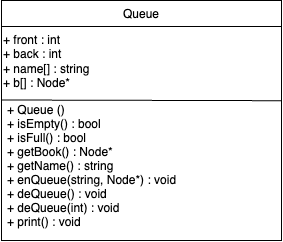

The diagram above was exported from draw.io. Its source (the exported page's mxGraphModel, read from the mxfile embedded in the PNG):
<mxGraphModel dx="823" dy="418" grid="1" gridSize="10" guides="1" tooltips="1" connect="1" arrows="1" fold="1" page="1" pageScale="1" pageWidth="827" pageHeight="1169" math="0" shadow="0">
  <root>
    <mxCell id="0" />
    <mxCell id="1" parent="0" />
    <mxCell id="gd212S-7L4fqjmEZBEt2-1" value="Queue" style="swimlane;fontStyle=0;align=center;verticalAlign=top;childLayout=stackLayout;horizontal=1;startSize=26;horizontalStack=0;resizeParent=1;resizeLast=0;collapsible=1;marginBottom=0;rounded=0;shadow=0;strokeWidth=1;" vertex="1" parent="1">
      <mxGeometry x="274" y="460" width="280" height="240" as="geometry">
        <mxRectangle x="550" y="140" width="160" height="26" as="alternateBounds" />
      </mxGeometry>
    </mxCell>
    <mxCell id="pqZYVUMBf838OWL5vFar-1" value="+ front : int&lt;br&gt;+ back : int&lt;br&gt;&lt;div style=&quot;&quot;&gt;&lt;span style=&quot;background-color: initial;&quot;&gt;+ name[] : string&lt;/span&gt;&lt;/div&gt;+ b[] : Node*" style="text;html=1;align=left;verticalAlign=middle;resizable=0;points=[];autosize=1;strokeColor=none;fillColor=none;" vertex="1" parent="gd212S-7L4fqjmEZBEt2-1">
      <mxGeometry y="26" width="280" height="70" as="geometry" />
    </mxCell>
    <mxCell id="gd212S-7L4fqjmEZBEt2-3" value="+ Queue ()&#10;+ isEmpty() : bool&#10;+ isFull() : bool&#10;+ getBook() : Node*&#10;+ getName() : string&#10;+ enQueue(string, Node*) : void&#10;+ deQueue() : void&#10;+ deQueue(int) : void&#10;+ print() : void" style="text;align=left;verticalAlign=top;spacingLeft=4;spacingRight=4;overflow=hidden;rotatable=0;points=[[0,0.5],[1,0.5]];portConstraint=eastwest;" vertex="1" parent="gd212S-7L4fqjmEZBEt2-1">
      <mxGeometry y="96" width="280" height="140" as="geometry" />
    </mxCell>
    <mxCell id="pqZYVUMBf838OWL5vFar-2" value="" style="endArrow=none;html=1;rounded=0;exitX=-0.002;exitY=0.025;exitDx=0;exitDy=0;exitPerimeter=0;entryX=1.002;entryY=0.03;entryDx=0;entryDy=0;entryPerimeter=0;" edge="1" parent="gd212S-7L4fqjmEZBEt2-1" source="gd212S-7L4fqjmEZBEt2-3" target="gd212S-7L4fqjmEZBEt2-3">
      <mxGeometry width="50" height="50" relative="1" as="geometry">
        <mxPoint x="116" y="-20" as="sourcePoint" />
        <mxPoint x="276" y="100" as="targetPoint" />
      </mxGeometry>
    </mxCell>
  </root>
</mxGraphModel>